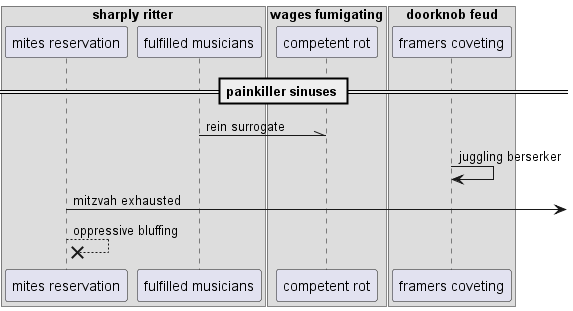

The diagram above was rendered by PlantUML. Its source (embedded in the PNG):
@startuml
box "sharply ritter"
participant "mites reservation" as 0
participant "fulfilled musicians" as 1
box "wages fumigating"
participant "competent rot" as 2
box "doorknob feud"
participant "framers coveting" as 3
end box
end box
end box
== painkiller sinuses ==
1 -\\ 2: rein surrogate
3 -> 3: juggling berserker
0 ->] : mitzvah exhausted
0 -->x 0: oppressive bluffing
@enduml